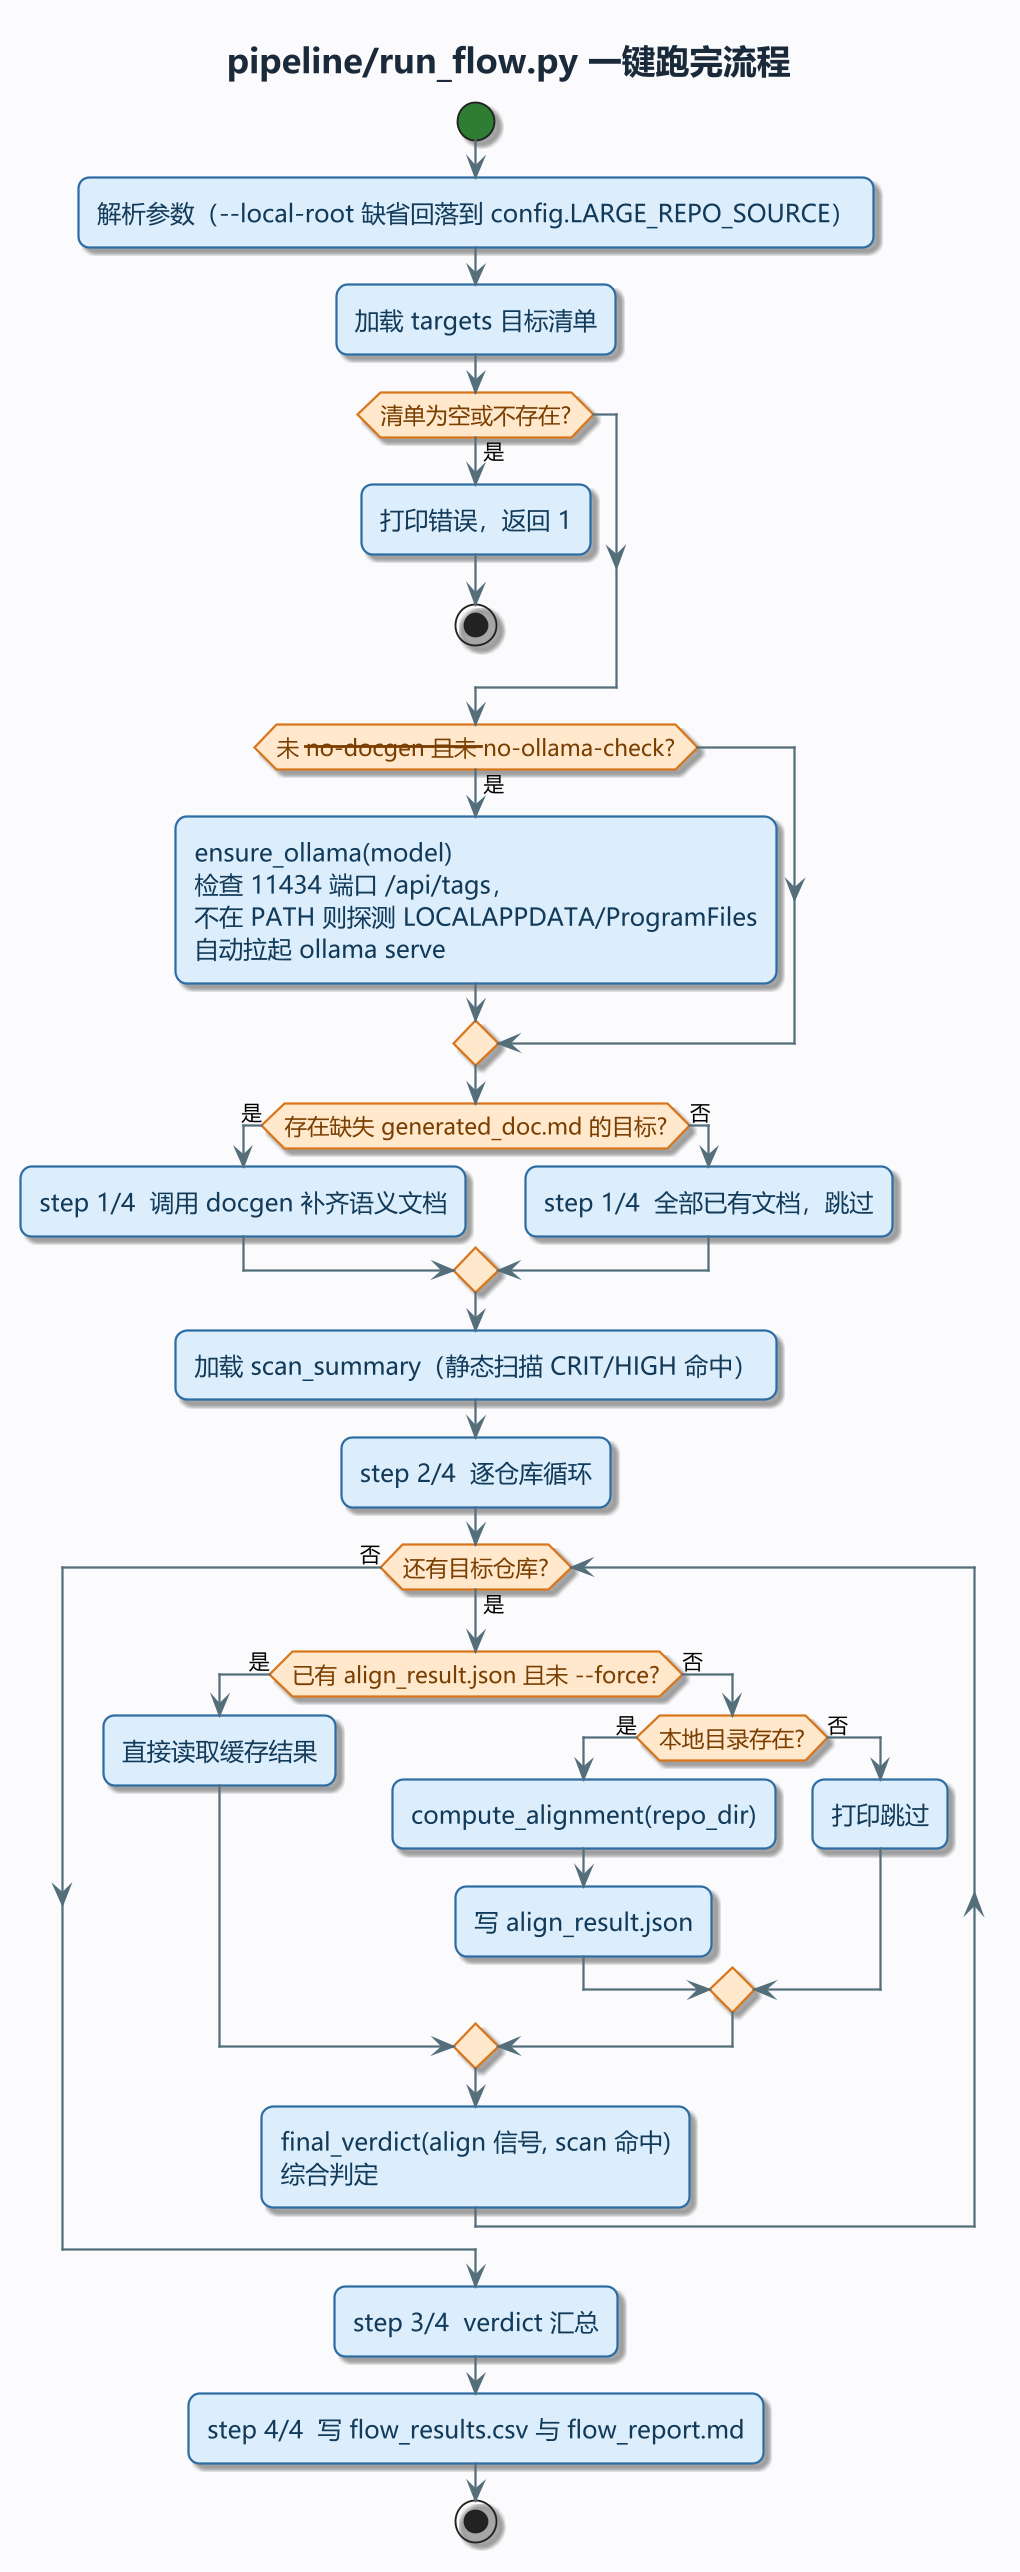

The diagram above was rendered by PlantUML. Its source (embedded in the PNG):
@startuml
!pragma layout smetana
' MPV-STYLE-BEGIN
skinparam defaultFontName "Microsoft YaHei"
skinparam monospacedFontName "Consolas"
skinparam backgroundColor #FBFBFD
skinparam shadowing true
skinparam roundCorner 12
skinparam linetype ortho
skinparam dpi 180
skinparam ArrowColor #546E7A
skinparam ArrowThickness 1.2
skinparam ArrowFontSize 11
skinparam ActivityBackgroundColor #DCEEFB
skinparam ActivityBorderColor #2E6DA4
skinparam ActivityBorderThickness 1.2
skinparam ActivityFontColor #123A5A
skinparam ActivityFontSize 13
skinparam ActivityDiamondBackgroundColor #FFE8CC
skinparam ActivityDiamondBorderColor #D9761B
skinparam ActivityDiamondBorderThickness 1.2
skinparam ActivityDiamondFontColor #7A3E00
skinparam ActivityDiamondFontSize 12
skinparam ActivityStartColor #2E7D32
skinparam ActivityEndColor #C62828
skinparam ActivityBarColor #546E7A
skinparam ActivityArrowColor #546E7A
skinparam PartitionBorderColor #9FB3C8
skinparam PartitionBorderThickness 1.2
skinparam PartitionBackgroundColor #F4F7FB
skinparam PartitionFontColor #293845
skinparam PartitionFontSize 13
skinparam PartitionFontStyle bold
skinparam NoteBackgroundColor #FFF8E1
skinparam NoteBorderColor #D9A441
skinparam NoteFontColor #4A3B12
skinparam TitleFontSize 18
skinparam TitleFontColor #1B2A3A
skinparam TitleFontStyle bold
skinparam TitleBorderThickness 0
skinparam HeaderFontSize 11
skinparam HeaderFontColor #7A8B99
skinparam FooterFontSize 10
skinparam FooterFontColor #9AA7B3
' MPV-STYLE-END
title pipeline/run_flow.py 一键跑完流程
start
:解析参数（--local-root 缺省回落到 config.LARGE_REPO_SOURCE）;
:加载 targets 目标清单;
if (清单为空或不存在?) then (是)
  :打印错误，返回 1;
  stop
endif
if (未 --no-docgen 且未 --no-ollama-check?) then (是)
  :ensure_ollama(model)\n检查 11434 端口 /api/tags，\n不在 PATH 则探测 LOCALAPPDATA/ProgramFiles\n自动拉起 ollama serve;
endif
if (存在缺失 generated_doc.md 的目标?) then (是)
  :step 1/4  调用 docgen 补齐语义文档;
else (否)
  :step 1/4  全部已有文档，跳过;
endif
:加载 scan_summary（静态扫描 CRIT/HIGH 命中）;
:step 2/4  逐仓库循环;
while (还有目标仓库?) is (是)
  if (已有 align_result.json 且未 --force?) then (是)
    :直接读取缓存结果;
  else (否)
    if (本地目录存在?) then (是)
      :compute_alignment(repo_dir);
      :写 align_result.json;
    else (否)
      :打印跳过;
    endif
  endif
  :final_verdict(align 信号, scan 命中)\n综合判定;
endwhile (否)
:step 3/4  verdict 汇总;
:step 4/4  写 flow_results.csv 与 flow_report.md;
stop
@enduml